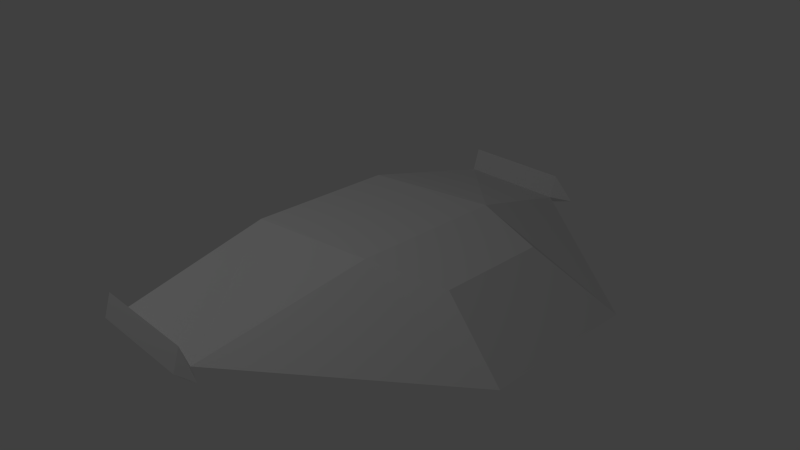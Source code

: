 # Source: ship.blend  (saved by Blender 2.63.0; exported with 4.5.12 LTS)
import bpy
from mathutils import Matrix  # noqa: F401  (used for matrix-valued properties, if any)

bpy.ops.wm.read_factory_settings(use_empty=True)
scene = bpy.context.scene
scene.name = 'Scene'

# ---- collections
col_collection_1 = bpy.data.collections.new('Collection 1'); scene.collection.children.link(col_collection_1)

# ---- materials (node trees are filled in below, after node groups)
mat_ship_mat = bpy.data.materials.new('ship_mat')
mat_ship_mat.alpha_threshold = 0.0
mat_ship_mat.use_transparent_shadow = False
mat_ship_mat.roughness = 0.5
mat_ship_mat.line_color = (0.0, 0.0, 0.0, 1.0)

# ---- material node trees

# ---- world
world_world = bpy.data.worlds.new('World'); scene.world = world_world
world_world.color = (0.05088, 0.05088, 0.05088)
world_world.use_sun_shadow = False
world_world.sun_shadow_jitter_overblur = 0.0
world_world.cycles.sampling_method = 'MANUAL'
world_world.cycles.sample_map_resolution = 256

# ---- cameras
cam_camera = bpy.data.cameras.new('Camera')
cam_camera.clip_end = 100.0
cam_camera.lens = 35.0
cam_camera.sensor_width = 32.0
cam_camera.sensor_height = 18.0
cam_camera.ortho_scale = 7.314
cam_camera.dof.focus_distance = 0.0
cam_camera.dof.aperture_fstop = 128.0

# ---- lights
light_lamp = bpy.data.lights.new('Lamp', 'POINT')
light_lamp.transmission_factor = 0.0
light_lamp.cutoff_distance = 30.0
light_lamp.energy = 100.0
light_lamp.shadow_buffer_clip_start = 1.001
light_lamp.shadow_soft_size = 1.0
light_lamp.shadow_maximum_resolution = 0.006
light_lamp.use_absolute_resolution = True
light_lamp.cycles.use_multiple_importance_sampling = False

# ---- meshes
me_ship = bpy.data.meshes.new('ship')
me_ship.from_pydata([(1.0, 1.0, -0.5), (1.0, -1.0, -0.5), (-1.0, -1.0, -0.5), (-1.0, 1.0, -0.5), (1.0, 1.0, 0.7), (1.0, -1.0, 0.7), (-1.0, -1.0, 0.5), (-1.0, 1.0, 0.5), (0.5, 3.0, 0.0), (0.5, -3.0, 0.0), (-1.0, -3.0, 0.0), (-1.0, 3.0, 0.0), (2.0, 0.7, 0.6), (2.0, -0.7, 0.6), (3.0, 1.0, 8.941e-08), (3.0, -1.0, 8.941e-08), (-1.0, -0.8, -0.4), (-1.0, 0.8, -0.4), (-1.0, -0.8, 0.4), (-1.0, 0.8, 0.4), (-1.0, -2.4, 0.0), (-1.0, 2.4, 0.0), (-0.7, -0.8, -0.4), (-0.7, 0.8, -0.4), (-0.7, -0.8, 0.4), (-0.7, 0.8, 0.4), (-0.7, -2.4, 6.706e-08), (-0.7, 2.4, 6.706e-08), (-1.0, -3.1, -0.1), (0.5, 3.1, 0.3), (-1.0, 3.1, 0.3), (0.5, 3.2, 1.49e-08), (-1.0, 3.2, 1.49e-08), (0.5, 3.1, -0.1), (-1.0, 3.1, -0.1), (0.5, -3.1, -0.1), (0.5, -3.2, 0.0), (0.8, 3.1, 2.98e-08), (-1.0, -3.2, 0.0), (-1.0, -3.1, 0.3), (0.5, -3.1, 0.3), (0.8, -3.1, 7.451e-09)], [], [(0, 1, 2, 3), (4, 7, 6, 5), (14, 4, 12), (9, 5, 6, 10), (8, 0, 3, 11), (1, 9, 10, 2), (4, 8, 11, 7), (14, 12, 13, 15), (14, 8, 4), (4, 5, 13, 12), (9, 15, 5), (15, 9, 1), (10, 6, 18, 20), (16, 18, 19, 17), (16, 17, 3, 2), (11, 3, 17, 21), (6, 7, 19, 18), (20, 16, 2, 10), (21, 19, 7, 11), (27, 23, 25), (23, 17, 19, 25), (27, 25, 19, 21), (21, 17, 23, 27), (20, 18, 24, 26), (26, 22, 16, 20), (16, 22, 24, 18), (22, 26, 24), (31, 32, 30, 29), (33, 34, 32, 31), (35, 36, 38, 28), (36, 40, 39, 38), (37, 33, 31), (8, 11, 34, 33), (40, 9, 10, 39), (29, 30, 11, 8), (8, 37, 29), (30, 32, 34, 11), (37, 31, 29), (37, 8, 33), (9, 35, 28, 10), (28, 38, 39, 10), (41, 36, 35), (41, 40, 36), (41, 9, 40), (41, 35, 9), (5, 15, 13), (0, 14, 15, 1), (8, 14, 0)])
_uv = me_ship.uv_layers.new(name='UVMap')
_uv.uv.foreach_set('vector', [0.641, 0.782, 0.4544, 0.782, 0.4544, 0.5954, 0.641, 0.5954, 0.4528, 0.3757, 0.4528, 0.1857, 0.6427, 0.1857, 0.6427, 0.3757, 0.4528, 0.5657, 0.4528, 0.3757, 0.4813, 0.4707, 0.8327, 0.3282, 0.6427, 0.3757, 0.6427, 0.1857, 0.8327, 0.1857, 0.8276, 0.7353, 0.641, 0.782, 0.641, 0.5954, 0.8276, 0.5954, 0.4544, 0.782, 0.2678, 0.7353, 0.2678, 0.5954, 0.4544, 0.5954, 0.4528, 0.3757, 0.2628, 0.3282, 0.2628, 0.1857, 0.4528, 0.1857, 0.4528, 0.5657, 0.4813, 0.4707, 0.6142, 0.4707, 0.6427, 0.5657, 0.4528, 0.5657, 0.2628, 0.3282, 0.4528, 0.3757, 0.4528, 0.3757, 0.6427, 0.3757, 0.6142, 0.4707, 0.4813, 0.4707, 0.8327, 0.3282, 0.6427, 0.5657, 0.6427, 0.3757, 0.4544, 0.9686, 0.2678, 0.7353, 0.4544, 0.782, 0.2668, 0.09554, 0.4604, 0.04714, 0.4797, 0.05682, 0.3249, 0.09554, 0.4797, 0.1342, 0.4797, 0.05682, 0.6346, 0.05682, 0.6346, 0.1342, 0.4797, 0.1342, 0.6346, 0.1342, 0.6539, 0.1439, 0.4604, 0.1439, 0.8475, 0.09554, 0.6539, 0.1439, 0.6346, 0.1342, 0.7894, 0.09554, 0.4604, 0.04714, 0.6539, 0.04714, 0.6346, 0.05682, 0.4797, 0.05682, 0.3249, 0.09554, 0.4797, 0.1342, 0.4604, 0.1439, 0.2668, 0.09554, 0.7894, 0.09554, 0.6346, 0.05682, 0.6539, 0.04714, 0.8475, 0.09554, 0.7894, 0.09554, 0.6346, 0.1342, 0.6346, 0.05682, 0.2165, 0.0984, 0.2397, 0.09847, 0.2395, 0.1603, 0.2163, 0.1602, 0.1689, 0.03654, 0.1692, 0.1601, 0.1461, 0.1602, 0.1457, 0.03661, 0.1924, 0.03654, 0.1928, 0.1601, 0.1696, 0.1602, 0.1692, 0.03661, 0.1932, 0.1602, 0.1928, 0.03661, 0.216, 0.03654, 0.2163, 0.1601, 0.1457, 0.03661, 0.1453, 0.1602, 0.1221, 0.1601, 0.1225, 0.03654, 0.2397, 0.09832, 0.2165, 0.0984, 0.2163, 0.03661, 0.2395, 0.03654, 0.4797, 0.1342, 0.3249, 0.09554, 0.4797, 0.05682, 0.2047, 0.2521, 0.205, 0.4566, 0.1856, 0.4522, 0.1853, 0.2476, 0.2241, 0.2521, 0.2244, 0.4566, 0.205, 0.4566, 0.2047, 0.2521, 0.184, 0.6916, 0.1754, 0.689, 0.1756, 0.4855, 0.1843, 0.4881, 0.1754, 0.689, 0.132, 0.6889, 0.1322, 0.4854, 0.1756, 0.4855, 0.2144, 0.2101, 0.2241, 0.2521, 0.2047, 0.2521, 0.1763, 0.4136, 0.1766, 0.2101, 0.1853, 0.2128, 0.185, 0.4163, 0.1843, 0.523, 0.2037, 0.5275, 0.204, 0.732, 0.1846, 0.7275, 0.1329, 0.4136, 0.1332, 0.2101, 0.1766, 0.2101, 0.1763, 0.4136, 0.1763, 0.4136, 0.1719, 0.4563, 0.1329, 0.4136, 0.2244, 0.2621, 0.2244, 0.2187, 0.2418, 0.2101, 0.2505, 0.2274, 0.2144, 0.2101, 0.2047, 0.2521, 0.1853, 0.2476, 0.1719, 0.4563, 0.1763, 0.4136, 0.185, 0.4163, 0.2037, 0.5275, 0.2232, 0.5274, 0.2234, 0.732, 0.204, 0.732, 0.2321, 0.4854, 0.2495, 0.4941, 0.2495, 0.5375, 0.2234, 0.5028, 0.171, 0.7317, 0.1754, 0.689, 0.184, 0.6916, 0.171, 0.7317, 0.132, 0.6889, 0.1754, 0.689, 0.2134, 0.4854, 0.2037, 0.5275, 0.1843, 0.523, 0.2134, 0.4854, 0.2232, 0.5274, 0.2037, 0.5275, 0.6427, 0.3757, 0.6427, 0.5657, 0.6142, 0.4707, 0.641, 0.782, 0.641, 0.9686, 0.4544, 0.9686, 0.4544, 0.782, 0.8276, 0.7353, 0.641, 0.9686, 0.641, 0.782])
me_ship.materials.append(mat_ship_mat)
me_ship.use_remesh_preserve_volume = False
me_ship.use_remesh_preserve_attributes = False
me_ship.use_mirror_vertex_groups = False
me_ship.update()

# ---- objects
ob_ship = bpy.data.objects.new('ship', me_ship)
ob_lamp = bpy.data.objects.new('Lamp', light_lamp)
ob_camera = bpy.data.objects.new('Camera', cam_camera)

# ---- transforms, parenting, visibility, modifiers, constraints
ob_ship.location = (0.0, 0.0, 0.0)
ob_ship.lock_rotations_4d = False
ob_ship.empty_display_type = 'ARROWS'
ob_ship.lineart.crease_threshold = 0.0
ob_lamp.location = (-1.168, -4.024, 6.532)
ob_lamp.rotation_euler = (0.6503, 0.05522, 1.866)
ob_lamp.lock_rotations_4d = False
ob_lamp.empty_display_type = 'ARROWS'
ob_lamp.color = (0.0, 0.0, 0.0, 0.0)
ob_lamp.lineart.crease_threshold = 0.0
ob_camera.location = (7.481, -6.508, 5.344)
ob_camera.rotation_euler = (1.109, 0.01082, 0.8149)
ob_camera.lock_rotations_4d = False
ob_camera.empty_display_type = 'ARROWS'
ob_camera.color = (0.0, 0.0, 0.0, 0.0)
ob_camera.display_type = 'WIRE'
ob_camera.lineart.crease_threshold = 0.0

# ---- collection membership
col_collection_1.objects.link(ob_ship)
col_collection_1.objects.link(ob_lamp)
col_collection_1.objects.link(ob_camera)

# ---- scene / render settings (as saved in the file)
scene.camera = ob_camera
scene.frame_start = 1; scene.frame_end = 250; scene.frame_set(1)
scene.render.engine = 'BLENDER_EEVEE_NEXT'
scene.render.image_settings.color_mode = 'RGB'
scene.render.image_settings.compression = 90
scene.render.resolution_percentage = 50
scene.render.dither_intensity = 0.0
scene.render.bake_margin = 2
scene.render.bake_bias = 0.0
scene.cycles.use_denoising = False
scene.cycles.samples = 10
scene.cycles.sampling_pattern = 'TABULATED_SOBOL'
scene.cycles.light_sampling_threshold = 0.0
scene.cycles.use_adaptive_sampling = False
scene.cycles.use_light_tree = False
scene.cycles.blur_glossy = 0.0
scene.cycles.volume_bounces = 1
scene.cycles.pixel_filter_type = 'GAUSSIAN'
scene.cycles.sample_clamp_indirect = 0.0
scene.view_settings.view_transform = 'Standard'
bpy.context.view_layer.update()
